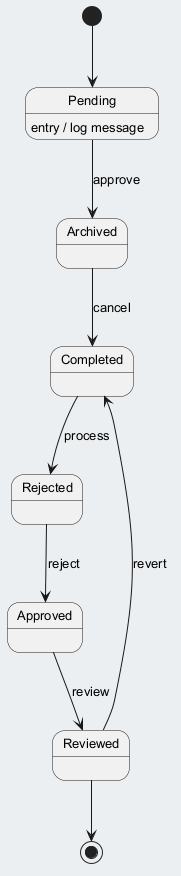

The diagram above was rendered by PlantUML. Its source (embedded in the PNG):
@startuml
skinparam backgroundColor #ECEFF1
skinparam classBackgroundColor #FFFFFF
skinparam classBorderColor #455A64
skinparam defaultFontSize 13
[*] --> Pending
Pending --> Archived : approve
Pending : entry / log message
Archived --> Completed : cancel
Completed --> Rejected : process
Rejected --> Approved : reject
Approved --> Reviewed : review
Reviewed --> Completed : revert
Reviewed --> [*]
@enduml